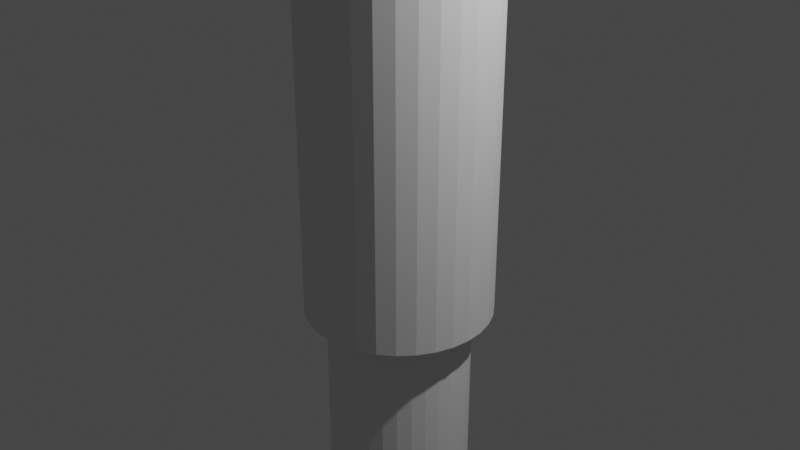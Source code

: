 # Source: prueba_hueco.blend  (saved by Blender 3.5.10; exported with 4.5.12 LTS)
import bpy
from mathutils import Matrix  # noqa: F401  (used for matrix-valued properties, if any)

bpy.ops.wm.read_factory_settings(use_empty=True)
scene = bpy.context.scene
scene.name = 'Scene'

# ---- collections
col_collection = bpy.data.collections.new('Collection'); scene.collection.children.link(col_collection)

# ---- world
world_world = bpy.data.worlds.new('World'); scene.world = world_world
world_world.use_nodes = True; world_world.node_tree.nodes.clear()
_N = world_world.node_tree.nodes; _L = world_world.node_tree.links
n0 = _N.new('ShaderNodeOutputWorld'); n0.name = 'World Output'; n0.location = (300, 300)
n1 = _N.new('ShaderNodeBackground'); n1.name = 'Background'; n1.location = (10, 300)
n1.inputs[0].default_value = (0.05088, 0.05088, 0.05088, 1.0)
_L.new(n1.outputs[0], n0.inputs[0])
n0.is_active_output = True
world_world.color = (0.05088, 0.05088, 0.05088)
world_world.use_sun_shadow = False
world_world.sun_shadow_jitter_overblur = 0.0

# ---- cameras
cam_camera = bpy.data.cameras.new('Camera')
cam_camera.clip_end = 100.0
cam_camera.ortho_scale = 7.314

# ---- lights
light_light = bpy.data.lights.new('Light', 'POINT')
light_light.transmission_factor = 0.0
light_light.energy = 1000.0
light_light.shadow_soft_size = 0.1
light_light.shadow_maximum_resolution = 0.006
light_light.use_absolute_resolution = True

# ---- meshes
me_cylinder = bpy.data.meshes.new('Cylinder')
me_cylinder.from_pydata([(0.0, 1.0, -1.0), (0.0, 1.0, 1.0), (0.1951, 0.9808, -1.0), (0.1951, 0.9808, 1.0), (0.3827, 0.9239, -1.0), (0.3827, 0.9239, 1.0), (0.5556, 0.8315, -1.0), (0.5556, 0.8315, 1.0), (0.7071, 0.7071, -1.0), (0.7071, 0.7071, 1.0), (0.8315, 0.5556, -1.0), (0.8315, 0.5556, 1.0), (0.9239, 0.3827, -1.0), (0.9239, 0.3827, 1.0), (0.9808, 0.1951, -1.0), (0.9808, 0.1951, 1.0), (1.0, 0.0, -1.0), (1.0, 0.0, 1.0), (0.9808, -0.1951, -1.0), (0.9808, -0.1951, 1.0), (0.9239, -0.3827, -1.0), (0.9239, -0.3827, 1.0), (0.8315, -0.5556, -1.0), (0.8315, -0.5556, 1.0), (0.7071, -0.7071, -1.0), (0.7071, -0.7071, 1.0), (0.5556, -0.8315, -1.0), (0.5556, -0.8315, 1.0), (0.3827, -0.9239, -1.0), (0.3827, -0.9239, 1.0), (0.1951, -0.9808, -1.0), (0.1951, -0.9808, 1.0), (0.0, -1.0, -1.0), (0.0, -1.0, 1.0), (-0.1951, -0.9808, -1.0), (-0.1951, -0.9808, 1.0), (-0.3827, -0.9239, -1.0), (-0.3827, -0.9239, 1.0), (-0.5556, -0.8315, -1.0), (-0.5556, -0.8315, 1.0), (-0.7071, -0.7071, -1.0), (-0.7071, -0.7071, 1.0), (-0.8315, -0.5556, -1.0), (-0.8315, -0.5556, 1.0), (-0.9239, -0.3827, -1.0), (-0.9239, -0.3827, 1.0), (-0.9808, -0.1951, -1.0), (-0.9808, -0.1951, 1.0), (-1.0, 0.0, -1.0), (-1.0, 0.0, 1.0), (-0.9808, 0.1951, -1.0), (-0.9808, 0.1951, 1.0), (-0.9239, 0.3827, -1.0), (-0.9239, 0.3827, 1.0), (-0.8315, 0.5556, -1.0), (-0.8315, 0.5556, 1.0), (-0.7071, 0.7071, -1.0), (-0.7071, 0.7071, 1.0), (-0.5556, 0.8315, -1.0), (-0.5556, 0.8315, 1.0), (-0.3827, 0.9239, -1.0), (-0.3827, 0.9239, 1.0), (-0.1951, 0.9808, -1.0), (-0.1951, 0.9808, 1.0), (0.1951, 0.9808, 18.57), (3.355e-07, 1.0, 18.57), (0.3827, 0.9239, 18.57), (0.5556, 0.8315, 18.57), (0.7071, 0.7071, 18.57), (0.8315, 0.5556, 18.57), (0.9239, 0.3827, 18.57), (0.9808, 0.1951, 18.57), (1.0, 0.0, 18.57), (0.9808, -0.1951, 18.57), (0.9239, -0.3827, 18.57), (0.8315, -0.5556, 18.57), (0.7071, -0.7071, 18.57), (0.5556, -0.8315, 18.57), (0.3827, -0.9239, 18.57), (0.1951, -0.9808, 18.57), (3.355e-07, -1.0, 18.57), (-0.1951, -0.9808, 18.57), (-0.3827, -0.9239, 18.57), (-0.5556, -0.8315, 18.57), (-0.7071, -0.7071, 18.57), (-0.8315, -0.5556, 18.57), (-0.9239, -0.3827, 18.57), (-0.9808, -0.1951, 18.57), (-1.0, 0.0, 18.57), (-0.9808, 0.1951, 18.57), (-0.9239, 0.3827, 18.57), (-0.8315, 0.5556, 18.57), (-0.7071, 0.7071, 18.57), (-0.5556, 0.8315, 18.57), (-0.3827, 0.9239, 18.57), (-0.1951, 0.9808, 18.57), (0.15, 0.7539, 35.59), (-6.164e-06, 0.7687, 35.59), (0.2941, 0.7102, 35.59), (0.427, 0.6391, 35.59), (0.5435, 0.5435, 35.59), (0.6391, 0.427, 35.59), (0.7101, 0.2942, 35.59), (0.7539, 0.15, 35.59), (0.7687, 0.0, 35.59), (0.7539, -0.15, 35.59), (0.7101, -0.2942, 35.59), (0.6391, -0.427, 35.59), (0.5435, -0.5435, 35.59), (0.427, -0.6391, 35.59), (0.2941, -0.7102, 35.59), (0.15, -0.7539, 35.59), (-6.164e-06, -0.7687, 35.59), (-0.15, -0.7539, 35.59), (-0.2942, -0.7102, 35.59), (-0.4271, -0.6391, 35.59), (-0.5435, -0.5435, 35.59), (-0.6391, -0.427, 35.59), (-0.7102, -0.2942, 35.59), (-0.7539, -0.15, 35.59), (-0.7687, 0.0, 35.59), (-0.7539, 0.15, 35.59), (-0.7102, 0.2942, 35.59), (-0.6391, 0.427, 35.59), (-0.5435, 0.5435, 35.59), (-0.4271, 0.6391, 35.59), (-0.2942, 0.7102, 35.59), (-0.15, 0.7539, 35.59), (0.1951, 0.9808, 35.59), (-6.166e-06, 1.0, 35.59), (0.3827, 0.9239, 35.59), (0.5556, 0.8315, 35.59), (0.7071, 0.7071, 35.59), (0.8315, 0.5556, 35.59), (0.9239, 0.3827, 35.59), (0.9808, 0.1951, 35.59), (1.0, 0.0, 35.59), (0.9808, -0.1951, 35.59), (0.9239, -0.3827, 35.59), (0.8315, -0.5556, 35.59), (0.7071, -0.7071, 35.59), (0.5556, -0.8315, 35.59), (0.3827, -0.9239, 35.59), (0.1951, -0.9808, 35.59), (-6.166e-06, -1.0, 35.59), (-0.1951, -0.9808, 35.59), (-0.3827, -0.9239, 35.59), (-0.5556, -0.8315, 35.59), (-0.7071, -0.7071, 35.59), (-0.8315, -0.5556, 35.59), (-0.9239, -0.3827, 35.59), (-0.9808, -0.1951, 35.59), (-1.0, 0.0, 35.59), (-0.9808, 0.1951, 35.59), (-0.9239, 0.3827, 35.59), (-0.8315, 0.5556, 35.59), (-0.7071, 0.7071, 35.59), (-0.5556, 0.8315, 35.59), (-0.3827, 0.9239, 35.59), (-0.1951, 0.9808, 35.59), (0.15, 0.7539, 10.14), (3.991e-05, 0.7687, 10.14), (0.2942, 0.7102, 10.14), (0.4271, 0.6391, 10.14), (0.5436, 0.5435, 10.14), (0.6392, 0.427, 10.14), (0.7102, 0.2942, 10.14), (0.7539, 0.15, 10.14), (0.7687, 0.0, 10.14), (0.7539, -0.15, 10.14), (0.7102, -0.2942, 10.14), (0.6392, -0.427, 10.14), (0.5436, -0.5435, 10.14), (0.4271, -0.6391, 10.14), (0.2942, -0.7102, 10.14), (0.15, -0.7539, 10.14), (3.991e-05, -0.7687, 10.14), (-0.1499, -0.7539, 10.14), (-0.2941, -0.7102, 10.14), (-0.427, -0.6391, 10.14), (-0.5435, -0.5435, 10.14), (-0.6391, -0.427, 10.14), (-0.7101, -0.2942, 10.14), (-0.7539, -0.15, 10.14), (-0.7686, 0.0, 10.14), (-0.7539, 0.15, 10.14), (-0.7101, 0.2942, 10.14), (-0.6391, 0.427, 10.14), (-0.5435, 0.5435, 10.14), (-0.427, 0.6391, 10.14), (-0.2941, 0.7102, 10.14), (-0.1499, 0.7539, 10.14), (0.15, 0.7539, -0.2132), (3.79e-05, 0.7687, -0.2132), (0.2942, 0.7102, -0.2132), (0.4271, 0.6391, -0.2132), (0.5436, 0.5435, -0.2132), (0.6392, 0.427, -0.2132), (0.7102, 0.2942, -0.2132), (0.7539, 0.15, -0.2132), (0.7687, 0.0, -0.2132), (0.7539, -0.15, -0.2132), (0.7102, -0.2942, -0.2132), (0.6392, -0.427, -0.2132), (0.5436, -0.5435, -0.2132), (0.4271, -0.6391, -0.2132), (0.2942, -0.7102, -0.2132), (0.15, -0.7539, -0.2132), (3.79e-05, -0.7687, -0.2132), (-0.1499, -0.7539, -0.2132), (-0.2941, -0.7102, -0.2132), (-0.427, -0.6391, -0.2132), (-0.5435, -0.5435, -0.2132), (-0.6391, -0.427, -0.2132), (-0.7101, -0.2942, -0.2132), (-0.7539, -0.15, -0.2132), (-0.7686, 0.0, -0.2132), (-0.7539, 0.15, -0.2132), (-0.7101, 0.2942, -0.2132), (-0.6391, 0.427, -0.2132), (-0.5435, 0.5435, -0.2132), (-0.427, 0.6391, -0.2132), (-0.2941, 0.7102, -0.2132), (-0.1499, 0.7539, -0.2132), (0.15, 0.7539, -2.995), (3.788e-05, 0.7687, -2.995), (0.2942, 0.7102, -2.995), (0.4271, 0.6391, -2.995), (0.5436, 0.5435, -2.995), (0.6392, 0.427, -2.995), (0.7102, 0.2942, -2.995), (0.7539, 0.15, -2.995), (0.7687, 0.0, -2.995), (0.7539, -0.15, -2.995), (0.7102, -0.2942, -2.995), (0.6392, -0.427, -2.995), (0.5436, -0.5435, -2.995), (0.4271, -0.6391, -2.995), (0.2942, -0.7102, -2.995), (0.15, -0.7539, -2.995), (3.788e-05, -0.7687, -2.995), (-0.1499, -0.7539, -2.995), (-0.2941, -0.7102, -2.995), (-0.427, -0.6391, -2.995), (-0.5435, -0.5435, -2.995), (-0.6391, -0.427, -2.995), (-0.7101, -0.2942, -2.995), (-0.7539, -0.15, -2.995), (-0.7686, 0.0, -2.995), (-0.7539, 0.15, -2.995), (-0.7101, 0.2942, -2.995), (-0.6391, 0.427, -2.995), (-0.5435, 0.5435, -2.995), (-0.427, 0.6391, -2.995), (-0.2941, 0.7102, -2.995), (-0.1499, 0.7539, -2.995)], [], [(0, 1, 3, 2), (2, 3, 5, 4), (4, 5, 7, 6), (6, 7, 9, 8), (8, 9, 11, 10), (10, 11, 13, 12), (12, 13, 15, 14), (14, 15, 17, 16), (16, 17, 19, 18), (18, 19, 21, 20), (20, 21, 23, 22), (22, 23, 25, 24), (24, 25, 27, 26), (26, 27, 29, 28), (28, 29, 31, 30), (30, 31, 33, 32), (32, 33, 35, 34), (34, 35, 37, 36), (36, 37, 39, 38), (38, 39, 41, 40), (40, 41, 43, 42), (42, 43, 45, 44), (44, 45, 47, 46), (46, 47, 49, 48), (48, 49, 51, 50), (50, 51, 53, 52), (52, 53, 55, 54), (54, 55, 57, 56), (56, 57, 59, 58), (58, 59, 61, 60), (17, 15, 71, 72), (60, 61, 63, 62), (62, 63, 1, 0), (0, 2, 4, 6, 8, 10, 12, 14, 16, 18, 20, 22, 24, 26, 28, 30, 32, 34, 36, 38, 40, 42, 44, 46, 48, 50, 52, 54, 56, 58, 60, 62), (72, 71, 135, 136), (35, 33, 80, 81), (53, 51, 89, 90), (9, 7, 67, 68), (27, 25, 76, 77), (45, 43, 85, 86), (63, 61, 94, 95), (19, 17, 72, 73), (37, 35, 81, 82), (55, 53, 90, 91), (11, 9, 68, 69), (29, 27, 77, 78), (3, 1, 65, 64), (47, 45, 86, 87), (1, 63, 95, 65), (21, 19, 73, 74), (39, 37, 82, 83), (57, 55, 91, 92), (13, 11, 69, 70), (31, 29, 78, 79), (49, 47, 87, 88), (5, 3, 64, 66), (23, 21, 74, 75), (41, 39, 83, 84), (59, 57, 92, 93), (15, 13, 70, 71), (33, 31, 79, 80), (51, 49, 88, 89), (7, 5, 66, 67), (25, 23, 75, 76), (43, 41, 84, 85), (61, 59, 93, 94), (113, 112, 176, 177), (86, 85, 149, 150), (73, 72, 136, 137), (87, 86, 150, 151), (74, 73, 137, 138), (88, 87, 151, 152), (75, 74, 138, 139), (89, 88, 152, 153), (76, 75, 139, 140), (90, 89, 153, 154), (77, 76, 140, 141), (91, 90, 154, 155), (78, 77, 141, 142), (64, 65, 129, 128), (92, 91, 155, 156), (79, 78, 142, 143), (66, 64, 128, 130), (93, 92, 156, 157), (80, 79, 143, 144), (67, 66, 130, 131), (94, 93, 157, 158), (81, 80, 144, 145), (68, 67, 131, 132), (95, 94, 158, 159), (82, 81, 145, 146), (69, 68, 132, 133), (65, 95, 159, 129), (83, 82, 146, 147), (70, 69, 133, 134), (84, 83, 147, 148), (71, 70, 134, 135), (85, 84, 148, 149), (97, 96, 128, 129), (96, 98, 130, 128), (98, 99, 131, 130), (99, 100, 132, 131), (100, 101, 133, 132), (101, 102, 134, 133), (102, 103, 135, 134), (103, 104, 136, 135), (104, 105, 137, 136), (105, 106, 138, 137), (106, 107, 139, 138), (107, 108, 140, 139), (108, 109, 141, 140), (109, 110, 142, 141), (110, 111, 143, 142), (111, 112, 144, 143), (112, 113, 145, 144), (113, 114, 146, 145), (114, 115, 147, 146), (115, 116, 148, 147), (116, 117, 149, 148), (117, 118, 150, 149), (118, 119, 151, 150), (119, 120, 152, 151), (120, 121, 153, 152), (121, 122, 154, 153), (122, 123, 155, 154), (123, 124, 156, 155), (124, 125, 157, 156), (125, 126, 158, 157), (126, 127, 159, 158), (127, 97, 129, 159), (180, 179, 211, 212), (100, 99, 163, 164), (127, 126, 190, 191), (114, 113, 177, 178), (101, 100, 164, 165), (97, 127, 191, 161), (115, 114, 178, 179), (102, 101, 165, 166), (116, 115, 179, 180), (103, 102, 166, 167), (117, 116, 180, 181), (104, 103, 167, 168), (118, 117, 181, 182), (105, 104, 168, 169), (119, 118, 182, 183), (106, 105, 169, 170), (120, 119, 183, 184), (107, 106, 170, 171), (121, 120, 184, 185), (108, 107, 171, 172), (122, 121, 185, 186), (109, 108, 172, 173), (123, 122, 186, 187), (110, 109, 173, 174), (96, 97, 161, 160), (124, 123, 187, 188), (111, 110, 174, 175), (98, 96, 160, 162), (125, 124, 188, 189), (112, 111, 175, 176), (99, 98, 162, 163), (126, 125, 189, 190), (215, 214, 246, 247), (167, 166, 198, 199), (181, 180, 212, 213), (168, 167, 199, 200), (182, 181, 213, 214), (169, 168, 200, 201), (183, 182, 214, 215), (170, 169, 201, 202), (184, 183, 215, 216), (171, 170, 202, 203), (185, 184, 216, 217), (172, 171, 203, 204), (186, 185, 217, 218), (173, 172, 204, 205), (187, 186, 218, 219), (174, 173, 205, 206), (160, 161, 193, 192), (188, 187, 219, 220), (175, 174, 206, 207), (162, 160, 192, 194), (189, 188, 220, 221), (176, 175, 207, 208), (163, 162, 194, 195), (190, 189, 221, 222), (177, 176, 208, 209), (164, 163, 195, 196), (191, 190, 222, 223), (178, 177, 209, 210), (165, 164, 196, 197), (161, 191, 223, 193), (179, 178, 210, 211), (166, 165, 197, 198), (224, 225, 255, 254, 253, 252, 251, 250, 249, 248, 247, 246, 245, 244, 243, 242, 241, 240, 239, 238, 237, 236, 235, 234, 233, 232, 231, 230, 229, 228, 227, 226), (202, 201, 233, 234), (216, 215, 247, 248), (203, 202, 234, 235), (217, 216, 248, 249), (204, 203, 235, 236), (218, 217, 249, 250), (205, 204, 236, 237), (219, 218, 250, 251), (206, 205, 237, 238), (192, 193, 225, 224), (220, 219, 251, 252), (207, 206, 238, 239), (194, 192, 224, 226), (221, 220, 252, 253), (208, 207, 239, 240), (195, 194, 226, 227), (222, 221, 253, 254), (209, 208, 240, 241), (196, 195, 227, 228), (223, 222, 254, 255), (210, 209, 241, 242), (197, 196, 228, 229), (193, 223, 255, 225), (211, 210, 242, 243), (198, 197, 229, 230), (212, 211, 243, 244), (199, 198, 230, 231), (213, 212, 244, 245), (200, 199, 231, 232), (214, 213, 245, 246), (201, 200, 232, 233)])
_uv = me_cylinder.uv_layers.new(name='UVMap')
_uv.uv.foreach_set('vector', [1.0, 0.5, 1.0, 1.0, 0.9688, 1.0, 0.9688, 0.5, 0.9688, 0.5, 0.9688, 1.0, 0.9375, 1.0, 0.9375, 0.5, 0.9375, 0.5, 0.9375, 1.0, 0.9062, 1.0, 0.9062, 0.5, 0.9062, 0.5, 0.9062, 1.0, 0.875, 1.0, 0.875, 0.5, 0.875, 0.5, 0.875, 1.0, 0.8438, 1.0, 0.8438, 0.5, 0.8438, 0.5, 0.8438, 1.0, 0.8125, 1.0, 0.8125, 0.5, 0.8125, 0.5, 0.8125, 1.0, 0.7812, 1.0, 0.7812, 0.5, 0.7812, 0.5, 0.7812, 1.0, 0.75, 1.0, 0.75, 0.5, 0.75, 0.5, 0.75, 1.0, 0.7188, 1.0, 0.7188, 0.5, 0.7188, 0.5, 0.7188, 1.0, 0.6875, 1.0, 0.6875, 0.5, 0.6875, 0.5, 0.6875, 1.0, 0.6562, 1.0, 0.6562, 0.5, 0.6562, 0.5, 0.6562, 1.0, 0.625, 1.0, 0.625, 0.5, 0.625, 0.5, 0.625, 1.0, 0.5938, 1.0, 0.5938, 0.5, 0.5938, 0.5, 0.5938, 1.0, 0.5625, 1.0, 0.5625, 0.5, 0.5625, 0.5, 0.5625, 1.0, 0.5312, 1.0, 0.5312, 0.5, 0.5312, 0.5, 0.5312, 1.0, 0.5, 1.0, 0.5, 0.5, 0.5, 0.5, 0.5, 1.0, 0.4688, 1.0, 0.4688, 0.5, 0.4688, 0.5, 0.4688, 1.0, 0.4375, 1.0, 0.4375, 0.5, 0.4375, 0.5, 0.4375, 1.0, 0.4062, 1.0, 0.4062, 0.5, 0.4062, 0.5, 0.4062, 1.0, 0.375, 1.0, 0.375, 0.5, 0.375, 0.5, 0.375, 1.0, 0.3438, 1.0, 0.3438, 0.5, 0.3438, 0.5, 0.3438, 1.0, 0.3125, 1.0, 0.3125, 0.5, 0.3125, 0.5, 0.3125, 1.0, 0.2812, 1.0, 0.2812, 0.5, 0.2812, 0.5, 0.2812, 1.0, 0.25, 1.0, 0.25, 0.5, 0.25, 0.5, 0.25, 1.0, 0.2188, 1.0, 0.2188, 0.5, 0.2188, 0.5, 0.2188, 1.0, 0.1875, 1.0, 0.1875, 0.5, 0.1875, 0.5, 0.1875, 1.0, 0.1562, 1.0, 0.1562, 0.5, 0.1562, 0.5, 0.1562, 1.0, 0.125, 1.0, 0.125, 0.5, 0.125, 0.5, 0.125, 1.0, 0.09375, 1.0, 0.09375, 0.5, 0.09375, 0.5, 0.09375, 1.0, 0.0625, 1.0, 0.0625, 0.5, 0.75, 1.0, 0.7812, 1.0, 0.7812, 1.0, 0.75, 1.0, 0.0625, 0.5, 0.0625, 1.0, 0.03125, 1.0, 0.03125, 0.5, 0.03125, 0.5, 0.03125, 1.0, 0.0, 1.0, 0.0, 0.5, 0.75, 0.49, 0.7968, 0.4854, 0.8418, 0.4717, 0.8833, 0.4496, 0.9197, 0.4197, 0.9496, 0.3833, 0.9717, 0.3418, 0.9854, 0.2968, 0.99, 0.25, 0.9854, 0.2032, 0.9717, 0.1582, 0.9496, 0.1167, 0.9197, 0.08029, 0.8833, 0.05045, 0.8418, 0.02827, 0.7968, 0.01461, 0.75, 0.01, 0.7032, 0.01461, 0.6582, 0.02827, 0.6167, 0.05045, 0.5803, 0.08029, 0.5504, 0.1167, 0.5283, 0.1582, 0.5146, 0.2032, 0.51, 0.25, 0.5146, 0.2968, 0.5283, 0.3418, 0.5504, 0.3833, 0.5803, 0.4197, 0.6167, 0.4496, 0.6582, 0.4717, 0.7032, 0.4854, 0.75, 1.0, 0.7812, 1.0, 0.7812, 1.0, 0.75, 1.0, 0.4688, 1.0, 0.5, 1.0, 0.5, 1.0, 0.4688, 1.0, 0.1875, 1.0, 0.2188, 1.0, 0.2188, 1.0, 0.1875, 1.0, 0.875, 1.0, 0.9062, 1.0, 0.9062, 1.0, 0.875, 1.0, 0.5938, 1.0, 0.625, 1.0, 0.625, 1.0, 0.5938, 1.0, 0.3125, 1.0, 0.3438, 1.0, 0.3438, 1.0, 0.3125, 1.0, 0.03125, 1.0, 0.0625, 1.0, 0.0625, 1.0, 0.03125, 1.0, 0.7188, 1.0, 0.75, 1.0, 0.75, 1.0, 0.7188, 1.0, 0.4375, 1.0, 0.4688, 1.0, 0.4688, 1.0, 0.4375, 1.0, 0.1562, 1.0, 0.1875, 1.0, 0.1875, 1.0, 0.1562, 1.0, 0.8438, 1.0, 0.875, 1.0, 0.875, 1.0, 0.8438, 1.0, 0.5625, 1.0, 0.5938, 1.0, 0.5938, 1.0, 0.5625, 1.0, 0.9688, 1.0, 1.0, 1.0, 1.0, 1.0, 0.9688, 1.0, 0.2812, 1.0, 0.3125, 1.0, 0.3125, 1.0, 0.2812, 1.0, 0.0, 1.0, 0.03125, 1.0, 0.03125, 1.0, 0.0, 1.0, 0.6875, 1.0, 0.7188, 1.0, 0.7188, 1.0, 0.6875, 1.0, 0.4062, 1.0, 0.4375, 1.0, 0.4375, 1.0, 0.4062, 1.0, 0.125, 1.0, 0.1562, 1.0, 0.1562, 1.0, 0.125, 1.0, 0.8125, 1.0, 0.8438, 1.0, 0.8438, 1.0, 0.8125, 1.0, 0.5312, 1.0, 0.5625, 1.0, 0.5625, 1.0, 0.5312, 1.0, 0.25, 1.0, 0.2812, 1.0, 0.2812, 1.0, 0.25, 1.0, 0.9375, 1.0, 0.9688, 1.0, 0.9688, 1.0, 0.9375, 1.0, 0.6562, 1.0, 0.6875, 1.0, 0.6875, 1.0, 0.6562, 1.0, 0.375, 1.0, 0.4062, 1.0, 0.4062, 1.0, 0.375, 1.0, 0.09375, 1.0, 0.125, 1.0, 0.125, 1.0, 0.09375, 1.0, 0.7812, 1.0, 0.8125, 1.0, 0.8125, 1.0, 0.7812, 1.0, 0.5, 1.0, 0.5312, 1.0, 0.5312, 1.0, 0.5, 1.0, 0.2188, 1.0, 0.25, 1.0, 0.25, 1.0, 0.2188, 1.0, 0.9062, 1.0, 0.9375, 1.0, 0.9375, 1.0, 0.9062, 1.0, 0.625, 1.0, 0.6562, 1.0, 0.6562, 1.0, 0.625, 1.0, 0.3438, 1.0, 0.375, 1.0, 0.375, 1.0, 0.3438, 1.0, 0.0625, 1.0, 0.09375, 1.0, 0.09375, 1.0, 0.0625, 1.0, 0.214, 0.06907, 0.25, 0.06552, 0.25, 0.06552, 0.214, 0.06907, 0.3125, 1.0, 0.3438, 1.0, 0.3438, 1.0, 0.3125, 1.0, 0.7188, 1.0, 0.75, 1.0, 0.75, 1.0, 0.7188, 1.0, 0.2812, 1.0, 0.3125, 1.0, 0.3125, 1.0, 0.2812, 1.0, 0.6875, 1.0, 0.7188, 1.0, 0.7188, 1.0, 0.6875, 1.0, 0.25, 1.0, 0.2812, 1.0, 0.2812, 1.0, 0.25, 1.0, 0.6562, 1.0, 0.6875, 1.0, 0.6875, 1.0, 0.6562, 1.0, 0.2188, 1.0, 0.25, 1.0, 0.25, 1.0, 0.2188, 1.0, 0.625, 1.0, 0.6562, 1.0, 0.6562, 1.0, 0.625, 1.0, 0.1875, 1.0, 0.2188, 1.0, 0.2188, 1.0, 0.1875, 1.0, 0.5938, 1.0, 0.625, 1.0, 0.625, 1.0, 0.5938, 1.0, 0.1562, 1.0, 0.1875, 1.0, 0.1875, 1.0, 0.1562, 1.0, 0.5625, 1.0, 0.5938, 1.0, 0.5938, 1.0, 0.5625, 1.0, 0.9688, 1.0, 1.0, 1.0, 1.0, 1.0, 0.9688, 1.0, 0.125, 1.0, 0.1562, 1.0, 0.1562, 1.0, 0.125, 1.0, 0.5312, 1.0, 0.5625, 1.0, 0.5625, 1.0, 0.5312, 1.0, 0.9375, 1.0, 0.9688, 1.0, 0.9688, 1.0, 0.9375, 1.0, 0.09375, 1.0, 0.125, 1.0, 0.125, 1.0, 0.09375, 1.0, 0.5, 1.0, 0.5312, 1.0, 0.5312, 1.0, 0.5, 1.0, 0.9062, 1.0, 0.9375, 1.0, 0.9375, 1.0, 0.9062, 1.0, 0.0625, 1.0, 0.09375, 1.0, 0.09375, 1.0, 0.0625, 1.0, 0.4688, 1.0, 0.5, 1.0, 0.5, 1.0, 0.4688, 1.0, 0.875, 1.0, 0.9062, 1.0, 0.9062, 1.0, 0.875, 1.0, 0.03125, 1.0, 0.0625, 1.0, 0.0625, 1.0, 0.03125, 1.0, 0.4375, 1.0, 0.4688, 1.0, 0.4688, 1.0, 0.4375, 1.0, 0.8438, 1.0, 0.875, 1.0, 0.875, 1.0, 0.8438, 1.0, 0.0, 1.0, 0.03125, 1.0, 0.03125, 1.0, 0.0, 1.0, 0.4062, 1.0, 0.4375, 1.0, 0.4375, 1.0, 0.4062, 1.0, 0.8125, 1.0, 0.8438, 1.0, 0.8438, 1.0, 0.8125, 1.0, 0.375, 1.0, 0.4062, 1.0, 0.4062, 1.0, 0.375, 1.0, 0.7812, 1.0, 0.8125, 1.0, 0.8125, 1.0, 0.7812, 1.0, 0.3438, 1.0, 0.375, 1.0, 0.375, 1.0, 0.3438, 1.0, 0.25, 0.4345, 0.286, 0.4309, 0.2968, 0.4854, 0.25, 0.49, 0.286, 0.4309, 0.3206, 0.4204, 0.3418, 0.4717, 0.2968, 0.4854, 0.3206, 0.4204, 0.3525, 0.4034, 0.3833, 0.4496, 0.3418, 0.4717, 0.3525, 0.4034, 0.3804, 0.3804, 0.4197, 0.4197, 0.3833, 0.4496, 0.3804, 0.3804, 0.4034, 0.3525, 0.4496, 0.3833, 0.4197, 0.4197, 0.4034, 0.3525, 0.4204, 0.3206, 0.4717, 0.3418, 0.4496, 0.3833, 0.4204, 0.3206, 0.4309, 0.286, 0.4854, 0.2968, 0.4717, 0.3418, 0.4309, 0.286, 0.4345, 0.25, 0.49, 0.25, 0.4854, 0.2968, 0.4345, 0.25, 0.4309, 0.214, 0.4854, 0.2032, 0.49, 0.25, 0.4309, 0.214, 0.4204, 0.1794, 0.4717, 0.1582, 0.4854, 0.2032, 0.4204, 0.1794, 0.4034, 0.1475, 0.4496, 0.1167, 0.4717, 0.1582, 0.4034, 0.1475, 0.3804, 0.1196, 0.4197, 0.08029, 0.4496, 0.1167, 0.3804, 0.1196, 0.3525, 0.09661, 0.3833, 0.05045, 0.4197, 0.08029, 0.3525, 0.09661, 0.3206, 0.07956, 0.3418, 0.02827, 0.3833, 0.05045, 0.3206, 0.07956, 0.286, 0.06907, 0.2968, 0.01461, 0.3418, 0.02827, 0.286, 0.06907, 0.25, 0.06552, 0.25, 0.01, 0.2968, 0.01461, 0.25, 0.06552, 0.214, 0.06907, 0.2032, 0.01461, 0.25, 0.01, 0.214, 0.06907, 0.1794, 0.07956, 0.1582, 0.02827, 0.2032, 0.01461, 0.1794, 0.07956, 0.1475, 0.09661, 0.1167, 0.05045, 0.1582, 0.02827, 0.1475, 0.09661, 0.1196, 0.1196, 0.08029, 0.08029, 0.1167, 0.05045, 0.1196, 0.1196, 0.09661, 0.1475, 0.05045, 0.1167, 0.08029, 0.08029, 0.09661, 0.1475, 0.07956, 0.1794, 0.02827, 0.1582, 0.05045, 0.1167, 0.07956, 0.1794, 0.06907, 0.214, 0.01461, 0.2032, 0.02827, 0.1582, 0.06907, 0.214, 0.06552, 0.25, 0.01, 0.25, 0.01461, 0.2032, 0.06552, 0.25, 0.06907, 0.286, 0.01461, 0.2968, 0.01, 0.25, 0.06907, 0.286, 0.07956, 0.3206, 0.02827, 0.3418, 0.01461, 0.2968, 0.07956, 0.3206, 0.09661, 0.3525, 0.05045, 0.3833, 0.02827, 0.3418, 0.09661, 0.3525, 0.1196, 0.3804, 0.08029, 0.4197, 0.05045, 0.3833, 0.1196, 0.3804, 0.1475, 0.4034, 0.1167, 0.4496, 0.08029, 0.4197, 0.1475, 0.4034, 0.1794, 0.4204, 0.1582, 0.4717, 0.1167, 0.4496, 0.1794, 0.4204, 0.214, 0.4309, 0.2032, 0.4854, 0.1582, 0.4717, 0.214, 0.4309, 0.25, 0.4345, 0.25, 0.49, 0.2032, 0.4854, 0.1196, 0.1196, 0.1475, 0.09661, 0.1475, 0.09661, 0.1196, 0.1196, 0.3804, 0.3804, 0.3525, 0.4034, 0.3525, 0.4034, 0.3804, 0.3804, 0.214, 0.4309, 0.1794, 0.4204, 0.1794, 0.4204, 0.214, 0.4309, 0.1794, 0.07956, 0.214, 0.06907, 0.214, 0.06907, 0.1794, 0.07956, 0.4034, 0.3525, 0.3804, 0.3804, 0.3804, 0.3804, 0.4034, 0.3525, 0.25, 0.4345, 0.214, 0.4309, 0.214, 0.4309, 0.25, 0.4345, 0.1475, 0.09661, 0.1794, 0.07956, 0.1794, 0.07956, 0.1475, 0.09661, 0.4204, 0.3206, 0.4034, 0.3525, 0.4034, 0.3525, 0.4204, 0.3206, 0.1196, 0.1196, 0.1475, 0.09661, 0.1475, 0.09661, 0.1196, 0.1196, 0.4309, 0.286, 0.4204, 0.3206, 0.4204, 0.3206, 0.4309, 0.286, 0.09661, 0.1475, 0.1196, 0.1196, 0.1196, 0.1196, 0.09661, 0.1475, 0.4345, 0.25, 0.4309, 0.286, 0.4309, 0.286, 0.4345, 0.25, 0.07956, 0.1794, 0.09661, 0.1475, 0.09661, 0.1475, 0.07956, 0.1794, 0.4309, 0.214, 0.4345, 0.25, 0.4345, 0.25, 0.4309, 0.214, 0.06907, 0.214, 0.07956, 0.1794, 0.07956, 0.1794, 0.06907, 0.214, 0.4204, 0.1794, 0.4309, 0.214, 0.4309, 0.214, 0.4204, 0.1794, 0.06552, 0.25, 0.06907, 0.214, 0.06907, 0.214, 0.06552, 0.25, 0.4034, 0.1475, 0.4204, 0.1794, 0.4204, 0.1794, 0.4034, 0.1475, 0.06907, 0.286, 0.06552, 0.25, 0.06552, 0.25, 0.06907, 0.286, 0.3804, 0.1196, 0.4034, 0.1475, 0.4034, 0.1475, 0.3804, 0.1196, 0.07956, 0.3206, 0.06907, 0.286, 0.06907, 0.286, 0.07956, 0.3206, 0.3525, 0.09661, 0.3804, 0.1196, 0.3804, 0.1196, 0.3525, 0.09661, 0.09661, 0.3525, 0.07956, 0.3206, 0.07956, 0.3206, 0.09661, 0.3525, 0.3206, 0.07956, 0.3525, 0.09661, 0.3525, 0.09661, 0.3206, 0.07956, 0.286, 0.4309, 0.25, 0.4345, 0.25, 0.4345, 0.286, 0.4309, 0.1196, 0.3804, 0.09661, 0.3525, 0.09661, 0.3525, 0.1196, 0.3804, 0.286, 0.06907, 0.3206, 0.07956, 0.3206, 0.07956, 0.286, 0.06907, 0.3206, 0.4204, 0.286, 0.4309, 0.286, 0.4309, 0.3206, 0.4204, 0.1475, 0.4034, 0.1196, 0.3804, 0.1196, 0.3804, 0.1475, 0.4034, 0.25, 0.06552, 0.286, 0.06907, 0.286, 0.06907, 0.25, 0.06552, 0.3525, 0.4034, 0.3206, 0.4204, 0.3206, 0.4204, 0.3525, 0.4034, 0.1794, 0.4204, 0.1475, 0.4034, 0.1475, 0.4034, 0.1794, 0.4204, 0.06907, 0.214, 0.07956, 0.1794, 0.07956, 0.1794, 0.06907, 0.214, 0.4309, 0.286, 0.4204, 0.3206, 0.4204, 0.3206, 0.4309, 0.286, 0.09661, 0.1475, 0.1196, 0.1196, 0.1196, 0.1196, 0.09661, 0.1475, 0.4345, 0.25, 0.4309, 0.286, 0.4309, 0.286, 0.4345, 0.25, 0.07956, 0.1794, 0.09661, 0.1475, 0.09661, 0.1475, 0.07956, 0.1794, 0.4309, 0.214, 0.4345, 0.25, 0.4345, 0.25, 0.4309, 0.214, 0.06907, 0.214, 0.07956, 0.1794, 0.07956, 0.1794, 0.06907, 0.214, 0.4204, 0.1794, 0.4309, 0.214, 0.4309, 0.214, 0.4204, 0.1794, 0.06552, 0.25, 0.06907, 0.214, 0.06907, 0.214, 0.06552, 0.25, 0.4034, 0.1475, 0.4204, 0.1794, 0.4204, 0.1794, 0.4034, 0.1475, 0.06907, 0.286, 0.06552, 0.25, 0.06552, 0.25, 0.06907, 0.286, 0.3804, 0.1196, 0.4034, 0.1475, 0.4034, 0.1475, 0.3804, 0.1196, 0.07956, 0.3206, 0.06907, 0.286, 0.06907, 0.286, 0.07956, 0.3206, 0.3525, 0.09661, 0.3804, 0.1196, 0.3804, 0.1196, 0.3525, 0.09661, 0.09661, 0.3525, 0.07956, 0.3206, 0.07956, 0.3206, 0.09661, 0.3525, 0.3206, 0.07956, 0.3525, 0.09661, 0.3525, 0.09661, 0.3206, 0.07956, 0.286, 0.4309, 0.25, 0.4345, 0.25, 0.4345, 0.286, 0.4309, 0.1196, 0.3804, 0.09661, 0.3525, 0.09661, 0.3525, 0.1196, 0.3804, 0.286, 0.06907, 0.3206, 0.07956, 0.3206, 0.07956, 0.286, 0.06907, 0.3206, 0.4204, 0.286, 0.4309, 0.286, 0.4309, 0.3206, 0.4204, 0.1475, 0.4034, 0.1196, 0.3804, 0.1196, 0.3804, 0.1475, 0.4034, 0.25, 0.06552, 0.286, 0.06907, 0.286, 0.06907, 0.25, 0.06552, 0.3525, 0.4034, 0.3206, 0.4204, 0.3206, 0.4204, 0.3525, 0.4034, 0.1794, 0.4204, 0.1475, 0.4034, 0.1475, 0.4034, 0.1794, 0.4204, 0.214, 0.06907, 0.25, 0.06552, 0.25, 0.06552, 0.214, 0.06907, 0.3804, 0.3804, 0.3525, 0.4034, 0.3525, 0.4034, 0.3804, 0.3804, 0.214, 0.4309, 0.1794, 0.4204, 0.1794, 0.4204, 0.214, 0.4309, 0.1794, 0.07956, 0.214, 0.06907, 0.214, 0.06907, 0.1794, 0.07956, 0.4034, 0.3525, 0.3804, 0.3804, 0.3804, 0.3804, 0.4034, 0.3525, 0.25, 0.4345, 0.214, 0.4309, 0.214, 0.4309, 0.25, 0.4345, 0.1475, 0.09661, 0.1794, 0.07956, 0.1794, 0.07956, 0.1475, 0.09661, 0.4204, 0.3206, 0.4034, 0.3525, 0.4034, 0.3525, 0.4204, 0.3206, 0.286, 0.4309, 0.25, 0.4345, 0.214, 0.4309, 0.1794, 0.4204, 0.1475, 0.4034, 0.1196, 0.3804, 0.09661, 0.3525, 0.07956, 0.3206, 0.06907, 0.286, 0.06552, 0.25, 0.06907, 0.214, 0.07956, 0.1794, 0.09661, 0.1475, 0.1196, 0.1196, 0.1475, 0.09661, 0.1794, 0.07956, 0.214, 0.06907, 0.25, 0.06552, 0.286, 0.06907, 0.3206, 0.07956, 0.3525, 0.09661, 0.3804, 0.1196, 0.4034, 0.1475, 0.4204, 0.1794, 0.4309, 0.214, 0.4345, 0.25, 0.4309, 0.286, 0.4204, 0.3206, 0.4034, 0.3525, 0.3804, 0.3804, 0.3525, 0.4034, 0.3206, 0.4204, 0.4204, 0.1794, 0.4309, 0.214, 0.4309, 0.214, 0.4204, 0.1794, 0.06552, 0.25, 0.06907, 0.214, 0.06907, 0.214, 0.06552, 0.25, 0.4034, 0.1475, 0.4204, 0.1794, 0.4204, 0.1794, 0.4034, 0.1475, 0.06907, 0.286, 0.06552, 0.25, 0.06552, 0.25, 0.06907, 0.286, 0.3804, 0.1196, 0.4034, 0.1475, 0.4034, 0.1475, 0.3804, 0.1196, 0.07956, 0.3206, 0.06907, 0.286, 0.06907, 0.286, 0.07956, 0.3206, 0.3525, 0.09661, 0.3804, 0.1196, 0.3804, 0.1196, 0.3525, 0.09661, 0.09661, 0.3525, 0.07956, 0.3206, 0.07956, 0.3206, 0.09661, 0.3525, 0.3206, 0.07956, 0.3525, 0.09661, 0.3525, 0.09661, 0.3206, 0.07956, 0.286, 0.4309, 0.25, 0.4345, 0.25, 0.4345, 0.286, 0.4309, 0.1196, 0.3804, 0.09661, 0.3525, 0.09661, 0.3525, 0.1196, 0.3804, 0.286, 0.06907, 0.3206, 0.07956, 0.3206, 0.07956, 0.286, 0.06907, 0.3206, 0.4204, 0.286, 0.4309, 0.286, 0.4309, 0.3206, 0.4204, 0.1475, 0.4034, 0.1196, 0.3804, 0.1196, 0.3804, 0.1475, 0.4034, 0.25, 0.06552, 0.286, 0.06907, 0.286, 0.06907, 0.25, 0.06552, 0.3525, 0.4034, 0.3206, 0.4204, 0.3206, 0.4204, 0.3525, 0.4034, 0.1794, 0.4204, 0.1475, 0.4034, 0.1475, 0.4034, 0.1794, 0.4204, 0.214, 0.06907, 0.25, 0.06552, 0.25, 0.06552, 0.214, 0.06907, 0.3804, 0.3804, 0.3525, 0.4034, 0.3525, 0.4034, 0.3804, 0.3804, 0.214, 0.4309, 0.1794, 0.4204, 0.1794, 0.4204, 0.214, 0.4309, 0.1794, 0.07956, 0.214, 0.06907, 0.214, 0.06907, 0.1794, 0.07956, 0.4034, 0.3525, 0.3804, 0.3804, 0.3804, 0.3804, 0.4034, 0.3525, 0.25, 0.4345, 0.214, 0.4309, 0.214, 0.4309, 0.25, 0.4345, 0.1475, 0.09661, 0.1794, 0.07956, 0.1794, 0.07956, 0.1475, 0.09661, 0.4204, 0.3206, 0.4034, 0.3525, 0.4034, 0.3525, 0.4204, 0.3206, 0.1196, 0.1196, 0.1475, 0.09661, 0.1475, 0.09661, 0.1196, 0.1196, 0.4309, 0.286, 0.4204, 0.3206, 0.4204, 0.3206, 0.4309, 0.286, 0.09661, 0.1475, 0.1196, 0.1196, 0.1196, 0.1196, 0.09661, 0.1475, 0.4345, 0.25, 0.4309, 0.286, 0.4309, 0.286, 0.4345, 0.25, 0.07956, 0.1794, 0.09661, 0.1475, 0.09661, 0.1475, 0.07956, 0.1794, 0.4309, 0.214, 0.4345, 0.25, 0.4345, 0.25, 0.4309, 0.214])
me_cylinder.update()

# ---- objects
ob_light = bpy.data.objects.new('Light', light_light)
ob_camera = bpy.data.objects.new('Camera', cam_camera)
ob_cylinder = bpy.data.objects.new('Cylinder', me_cylinder)

# ---- transforms, parenting, visibility, modifiers, constraints
ob_light.location = (4.076, 1.005, 5.904)
ob_light.rotation_euler = (0.6503, 0.05522, 1.866)
ob_light.lock_rotations_4d = False
ob_light.empty_display_type = 'ARROWS'
ob_light.color = (0.0, 0.0, 0.0, 0.0)
ob_light.lineart.crease_threshold = 0.0
ob_camera.location = (7.359, -6.926, 4.958)
ob_camera.rotation_euler = (1.109, 0.0, 0.8149)
ob_camera.lock_rotations_4d = False
ob_camera.empty_display_type = 'ARROWS'
ob_camera.color = (0.0, 0.0, 0.0, 0.0)
ob_camera.display_type = 'WIRE'
ob_camera.lineart.crease_threshold = 0.0
ob_cylinder.location = (0.0, 0.0, 0.0)
_m = ob_cylinder.modifiers.new('Collision', 'COLLISION')

# ---- collection membership
col_collection.objects.link(ob_light)
col_collection.objects.link(ob_camera)
col_collection.objects.link(ob_cylinder)

# ---- scene / render settings (as saved in the file)
scene.camera = ob_camera
scene.frame_start = 1; scene.frame_end = 250; scene.frame_set(1)
scene.render.engine = 'BLENDER_EEVEE_NEXT'
scene.cycles.sampling_pattern = 'TABULATED_SOBOL'
scene.view_settings.view_transform = 'Filmic'
bpy.context.view_layer.update()
